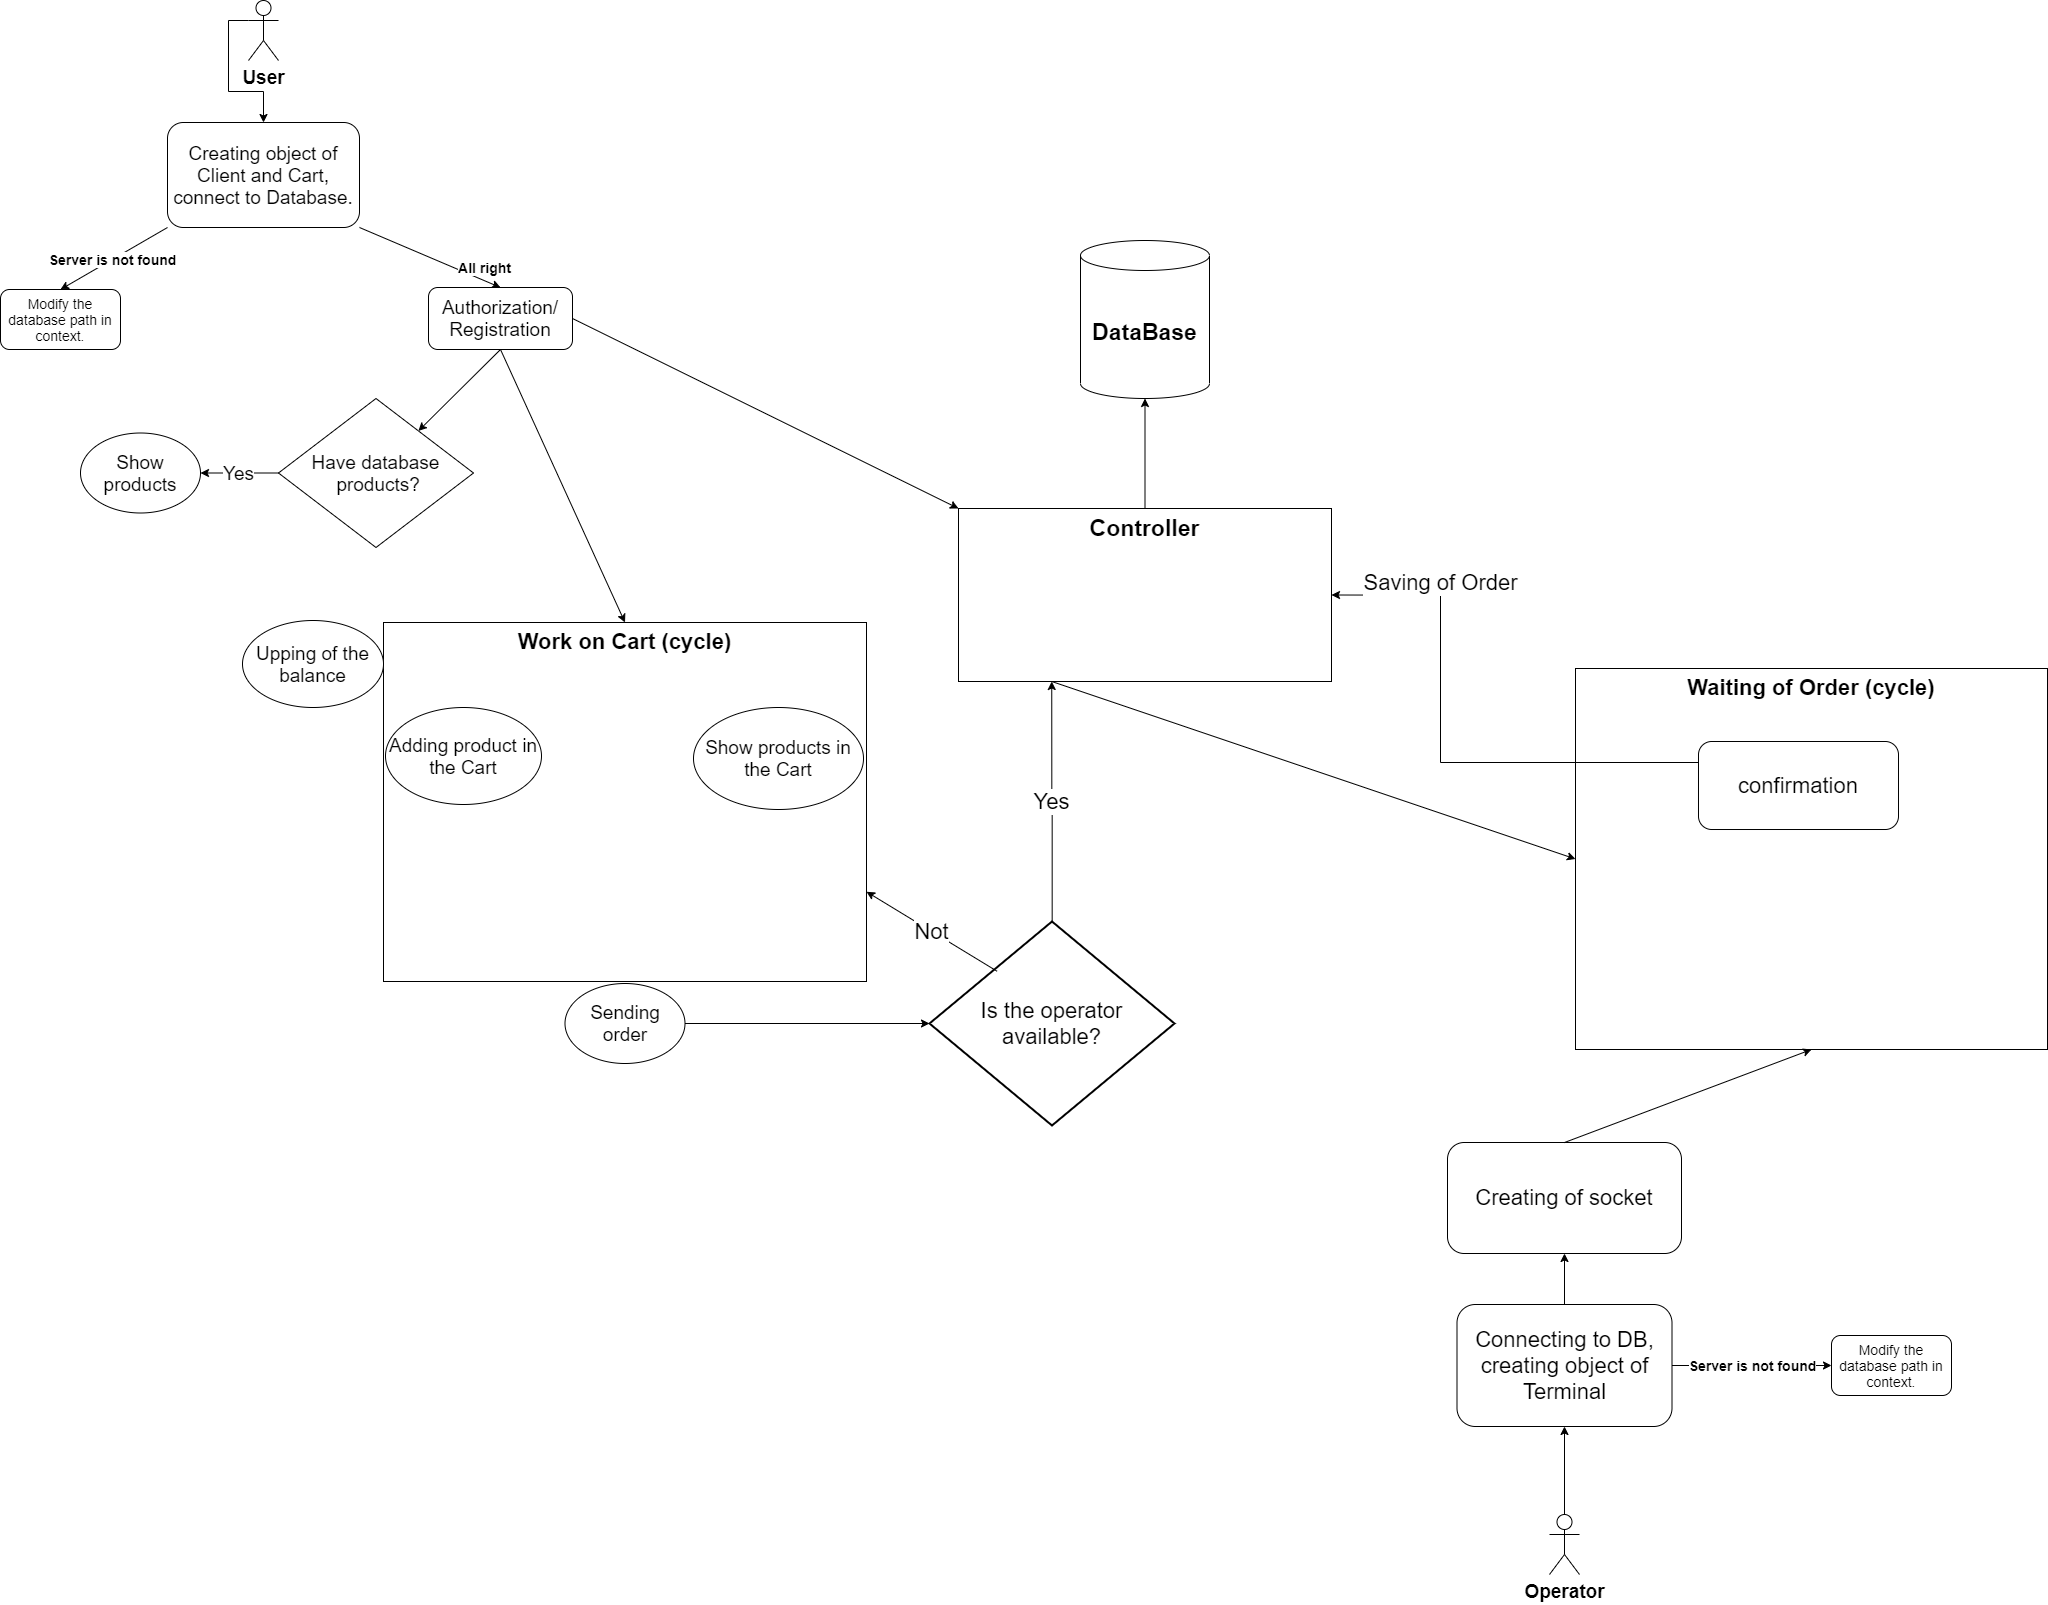

The diagram above was exported from draw.io. Its source (the exported page's mxGraphModel, read from the mxfile embedded in the PNG):
<mxGraphModel dx="2880" dy="2150" grid="0" gridSize="10" guides="1" tooltips="1" connect="1" arrows="1" fold="1" page="1" pageScale="1" pageWidth="2339" pageHeight="3300" math="0" shadow="0">
  <root>
    <mxCell id="WIyWlLk6GJQsqaUBKTNV-0" />
    <mxCell id="WIyWlLk6GJQsqaUBKTNV-1" parent="WIyWlLk6GJQsqaUBKTNV-0" />
    <mxCell id="_NhIQDALDQwClT_hs9xO-42" style="edgeStyle=orthogonalEdgeStyle;rounded=0;orthogonalLoop=1;jettySize=auto;html=1;entryX=0.5;entryY=0;entryDx=0;entryDy=0;fontSize=22;exitX=0;exitY=0.3333333333333333;exitDx=0;exitDy=0;exitPerimeter=0;" edge="1" parent="WIyWlLk6GJQsqaUBKTNV-1" source="_NhIQDALDQwClT_hs9xO-1" target="_NhIQDALDQwClT_hs9xO-15">
      <mxGeometry relative="1" as="geometry" />
    </mxCell>
    <mxCell id="_NhIQDALDQwClT_hs9xO-1" value="User" style="shape=umlActor;verticalLabelPosition=bottom;verticalAlign=top;html=1;outlineConnect=0;fontSize=19;fontStyle=1" vertex="1" parent="WIyWlLk6GJQsqaUBKTNV-1">
      <mxGeometry x="345" y="15" width="30" height="60" as="geometry" />
    </mxCell>
    <mxCell id="_NhIQDALDQwClT_hs9xO-3" value="Controller" style="rounded=0;whiteSpace=wrap;html=1;fontSize=23;fontStyle=1;verticalAlign=top;" vertex="1" parent="WIyWlLk6GJQsqaUBKTNV-1">
      <mxGeometry x="1055" y="523" width="373" height="173" as="geometry" />
    </mxCell>
    <mxCell id="_NhIQDALDQwClT_hs9xO-6" value="DataBase" style="shape=cylinder3;whiteSpace=wrap;html=1;boundedLbl=1;backgroundOutline=1;size=15;fontSize=23;fontStyle=1" vertex="1" parent="WIyWlLk6GJQsqaUBKTNV-1">
      <mxGeometry x="1177" y="255" width="129" height="158" as="geometry" />
    </mxCell>
    <mxCell id="_NhIQDALDQwClT_hs9xO-12" value="" style="endArrow=classic;html=1;fontSize=23;entryX=0.5;entryY=1;entryDx=0;entryDy=0;entryPerimeter=0;exitX=0.5;exitY=0;exitDx=0;exitDy=0;" edge="1" parent="WIyWlLk6GJQsqaUBKTNV-1" source="_NhIQDALDQwClT_hs9xO-3" target="_NhIQDALDQwClT_hs9xO-6">
      <mxGeometry width="50" height="50" relative="1" as="geometry">
        <mxPoint x="1094" y="747" as="sourcePoint" />
        <mxPoint x="947" y="1003" as="targetPoint" />
        <Array as="points" />
      </mxGeometry>
    </mxCell>
    <mxCell id="_NhIQDALDQwClT_hs9xO-15" value="&lt;span style=&quot;font-size: 19px&quot;&gt;Creating object of Client and Cart, connect to Database.&lt;/span&gt;" style="rounded=1;whiteSpace=wrap;html=1;fontSize=19;fontStyle=0" vertex="1" parent="WIyWlLk6GJQsqaUBKTNV-1">
      <mxGeometry x="264" y="137" width="192" height="105" as="geometry" />
    </mxCell>
    <mxCell id="_NhIQDALDQwClT_hs9xO-19" value="All right" style="endArrow=classic;html=1;fontSize=14;fontStyle=1;exitX=1;exitY=1;exitDx=0;exitDy=0;entryX=0.5;entryY=0;entryDx=0;entryDy=0;" edge="1" parent="WIyWlLk6GJQsqaUBKTNV-1" source="_NhIQDALDQwClT_hs9xO-15" target="_NhIQDALDQwClT_hs9xO-22">
      <mxGeometry x="1" y="-61" width="50" height="50" relative="1" as="geometry">
        <mxPoint x="443" y="266" as="sourcePoint" />
        <mxPoint x="573.0000000000002" y="275" as="targetPoint" />
        <mxPoint x="8" y="-76" as="offset" />
      </mxGeometry>
    </mxCell>
    <mxCell id="_NhIQDALDQwClT_hs9xO-20" value="Server is not found" style="endArrow=classic;html=1;fontSize=14;fontStyle=1;exitX=0;exitY=1;exitDx=0;exitDy=0;entryX=0.5;entryY=0;entryDx=0;entryDy=0;" edge="1" parent="WIyWlLk6GJQsqaUBKTNV-1" source="_NhIQDALDQwClT_hs9xO-15" target="_NhIQDALDQwClT_hs9xO-21">
      <mxGeometry width="50" height="50" relative="1" as="geometry">
        <mxPoint x="148" y="358" as="sourcePoint" />
        <mxPoint x="169" y="269" as="targetPoint" />
      </mxGeometry>
    </mxCell>
    <mxCell id="_NhIQDALDQwClT_hs9xO-21" value="Modify the database path in context." style="rounded=1;whiteSpace=wrap;html=1;fontSize=14;" vertex="1" parent="WIyWlLk6GJQsqaUBKTNV-1">
      <mxGeometry x="97" y="304" width="120" height="60" as="geometry" />
    </mxCell>
    <mxCell id="_NhIQDALDQwClT_hs9xO-22" value="Authorization/&lt;br&gt;Registration" style="rounded=1;whiteSpace=wrap;html=1;fontSize=19;" vertex="1" parent="WIyWlLk6GJQsqaUBKTNV-1">
      <mxGeometry x="525" y="302" width="144" height="62" as="geometry" />
    </mxCell>
    <mxCell id="_NhIQDALDQwClT_hs9xO-23" value="" style="endArrow=classic;html=1;fontSize=19;exitX=1;exitY=0.5;exitDx=0;exitDy=0;entryX=0;entryY=0;entryDx=0;entryDy=0;" edge="1" parent="WIyWlLk6GJQsqaUBKTNV-1" source="_NhIQDALDQwClT_hs9xO-22" target="_NhIQDALDQwClT_hs9xO-3">
      <mxGeometry width="50" height="50" relative="1" as="geometry">
        <mxPoint x="710" y="361" as="sourcePoint" />
        <mxPoint x="1064" y="777" as="targetPoint" />
      </mxGeometry>
    </mxCell>
    <mxCell id="_NhIQDALDQwClT_hs9xO-25" value="Work on Cart (cycle)" style="rounded=0;whiteSpace=wrap;html=1;fontSize=22;verticalAlign=top;fontStyle=1" vertex="1" parent="WIyWlLk6GJQsqaUBKTNV-1">
      <mxGeometry x="480" y="637" width="483" height="359" as="geometry" />
    </mxCell>
    <mxCell id="_NhIQDALDQwClT_hs9xO-26" value="Adding product in the Cart" style="ellipse;whiteSpace=wrap;html=1;fontSize=19;" vertex="1" parent="WIyWlLk6GJQsqaUBKTNV-1">
      <mxGeometry x="482" y="722" width="156" height="97" as="geometry" />
    </mxCell>
    <mxCell id="_NhIQDALDQwClT_hs9xO-27" value="" style="endArrow=classic;html=1;fontSize=19;exitX=0.5;exitY=1;exitDx=0;exitDy=0;" edge="1" parent="WIyWlLk6GJQsqaUBKTNV-1" source="_NhIQDALDQwClT_hs9xO-22" target="_NhIQDALDQwClT_hs9xO-29">
      <mxGeometry width="50" height="50" relative="1" as="geometry">
        <mxPoint x="572" y="626" as="sourcePoint" />
        <mxPoint x="599" y="493" as="targetPoint" />
      </mxGeometry>
    </mxCell>
    <mxCell id="_NhIQDALDQwClT_hs9xO-29" value="Have&amp;nbsp;database&lt;br&gt;&amp;nbsp;products?" style="rhombus;whiteSpace=wrap;html=1;fontSize=19;" vertex="1" parent="WIyWlLk6GJQsqaUBKTNV-1">
      <mxGeometry x="375" y="413" width="195" height="149" as="geometry" />
    </mxCell>
    <mxCell id="_NhIQDALDQwClT_hs9xO-30" value="Show products" style="ellipse;whiteSpace=wrap;html=1;fontSize=19;" vertex="1" parent="WIyWlLk6GJQsqaUBKTNV-1">
      <mxGeometry x="177" y="447.5" width="120" height="80" as="geometry" />
    </mxCell>
    <mxCell id="_NhIQDALDQwClT_hs9xO-31" value="Yes" style="endArrow=classic;html=1;fontSize=19;exitX=0;exitY=0.5;exitDx=0;exitDy=0;entryX=1;entryY=0.5;entryDx=0;entryDy=0;" edge="1" parent="WIyWlLk6GJQsqaUBKTNV-1" source="_NhIQDALDQwClT_hs9xO-29" target="_NhIQDALDQwClT_hs9xO-30">
      <mxGeometry width="50" height="50" relative="1" as="geometry">
        <mxPoint x="572" y="603" as="sourcePoint" />
        <mxPoint x="622" y="553" as="targetPoint" />
      </mxGeometry>
    </mxCell>
    <mxCell id="_NhIQDALDQwClT_hs9xO-32" value="" style="endArrow=classic;html=1;fontSize=19;exitX=0.5;exitY=1;exitDx=0;exitDy=0;entryX=0.5;entryY=0;entryDx=0;entryDy=0;" edge="1" parent="WIyWlLk6GJQsqaUBKTNV-1" source="_NhIQDALDQwClT_hs9xO-22" target="_NhIQDALDQwClT_hs9xO-25">
      <mxGeometry width="50" height="50" relative="1" as="geometry">
        <mxPoint x="606" y="717" as="sourcePoint" />
        <mxPoint x="656" y="667" as="targetPoint" />
      </mxGeometry>
    </mxCell>
    <mxCell id="_NhIQDALDQwClT_hs9xO-34" value="Upping of the balance" style="ellipse;whiteSpace=wrap;html=1;fontSize=19;" vertex="1" parent="WIyWlLk6GJQsqaUBKTNV-1">
      <mxGeometry x="339" y="635" width="141" height="87" as="geometry" />
    </mxCell>
    <mxCell id="_NhIQDALDQwClT_hs9xO-36" value="Show products in the Cart" style="ellipse;whiteSpace=wrap;html=1;fontSize=19;" vertex="1" parent="WIyWlLk6GJQsqaUBKTNV-1">
      <mxGeometry x="790" y="722" width="170" height="102" as="geometry" />
    </mxCell>
    <mxCell id="_NhIQDALDQwClT_hs9xO-45" style="edgeStyle=orthogonalEdgeStyle;rounded=0;orthogonalLoop=1;jettySize=auto;html=1;entryX=0;entryY=0.5;entryDx=0;entryDy=0;fontSize=22;entryPerimeter=0;" edge="1" parent="WIyWlLk6GJQsqaUBKTNV-1" source="_NhIQDALDQwClT_hs9xO-38" target="_NhIQDALDQwClT_hs9xO-58">
      <mxGeometry relative="1" as="geometry" />
    </mxCell>
    <mxCell id="_NhIQDALDQwClT_hs9xO-38" value="Sending order" style="ellipse;whiteSpace=wrap;html=1;fontSize=19;" vertex="1" parent="WIyWlLk6GJQsqaUBKTNV-1">
      <mxGeometry x="661.5" y="998" width="120" height="80" as="geometry" />
    </mxCell>
    <mxCell id="_NhIQDALDQwClT_hs9xO-54" style="edgeStyle=orthogonalEdgeStyle;rounded=0;orthogonalLoop=1;jettySize=auto;html=1;entryX=0.5;entryY=1;entryDx=0;entryDy=0;fontSize=22;" edge="1" parent="WIyWlLk6GJQsqaUBKTNV-1" source="_NhIQDALDQwClT_hs9xO-40" target="_NhIQDALDQwClT_hs9xO-44">
      <mxGeometry relative="1" as="geometry" />
    </mxCell>
    <mxCell id="_NhIQDALDQwClT_hs9xO-40" value="Operator&lt;br&gt;" style="shape=umlActor;verticalLabelPosition=bottom;verticalAlign=top;html=1;outlineConnect=0;fontSize=19;fontStyle=1" vertex="1" parent="WIyWlLk6GJQsqaUBKTNV-1">
      <mxGeometry x="1646" y="1529" width="30" height="60" as="geometry" />
    </mxCell>
    <mxCell id="_NhIQDALDQwClT_hs9xO-43" value="Creating of socket" style="rounded=1;whiteSpace=wrap;html=1;fontSize=22;" vertex="1" parent="WIyWlLk6GJQsqaUBKTNV-1">
      <mxGeometry x="1544" y="1157" width="234" height="111" as="geometry" />
    </mxCell>
    <mxCell id="_NhIQDALDQwClT_hs9xO-49" style="edgeStyle=orthogonalEdgeStyle;rounded=0;orthogonalLoop=1;jettySize=auto;html=1;entryX=0.5;entryY=1;entryDx=0;entryDy=0;fontSize=22;" edge="1" parent="WIyWlLk6GJQsqaUBKTNV-1" source="_NhIQDALDQwClT_hs9xO-44" target="_NhIQDALDQwClT_hs9xO-43">
      <mxGeometry relative="1" as="geometry" />
    </mxCell>
    <mxCell id="_NhIQDALDQwClT_hs9xO-44" value="Connecting to DB, creating object of Terminal" style="rounded=1;whiteSpace=wrap;html=1;fontSize=22;" vertex="1" parent="WIyWlLk6GJQsqaUBKTNV-1">
      <mxGeometry x="1553.5" y="1319" width="215" height="122" as="geometry" />
    </mxCell>
    <mxCell id="_NhIQDALDQwClT_hs9xO-46" value="Waiting of Order (cycle)" style="rounded=0;whiteSpace=wrap;html=1;fontSize=22;verticalAlign=top;fontStyle=1" vertex="1" parent="WIyWlLk6GJQsqaUBKTNV-1">
      <mxGeometry x="1672" y="683" width="472" height="381" as="geometry" />
    </mxCell>
    <mxCell id="_NhIQDALDQwClT_hs9xO-47" value="Server is not found" style="endArrow=classic;html=1;fontSize=14;fontStyle=1;exitX=1;exitY=0.5;exitDx=0;exitDy=0;entryX=0;entryY=0.5;entryDx=0;entryDy=0;" edge="1" parent="WIyWlLk6GJQsqaUBKTNV-1" source="_NhIQDALDQwClT_hs9xO-44" target="_NhIQDALDQwClT_hs9xO-48">
      <mxGeometry width="50" height="50" relative="1" as="geometry">
        <mxPoint x="1925" y="1137" as="sourcePoint" />
        <mxPoint x="1907" y="1146" as="targetPoint" />
      </mxGeometry>
    </mxCell>
    <mxCell id="_NhIQDALDQwClT_hs9xO-48" value="Modify the database path in context." style="rounded=1;whiteSpace=wrap;html=1;fontSize=14;" vertex="1" parent="WIyWlLk6GJQsqaUBKTNV-1">
      <mxGeometry x="1928" y="1350" width="120" height="60" as="geometry" />
    </mxCell>
    <mxCell id="_NhIQDALDQwClT_hs9xO-52" value="" style="endArrow=classic;html=1;fontSize=22;exitX=0.25;exitY=1;exitDx=0;exitDy=0;entryX=0;entryY=0.5;entryDx=0;entryDy=0;" edge="1" parent="WIyWlLk6GJQsqaUBKTNV-1" source="_NhIQDALDQwClT_hs9xO-3" target="_NhIQDALDQwClT_hs9xO-46">
      <mxGeometry width="50" height="50" relative="1" as="geometry">
        <mxPoint x="1480" y="617" as="sourcePoint" />
        <mxPoint x="1530" y="567" as="targetPoint" />
      </mxGeometry>
    </mxCell>
    <mxCell id="_NhIQDALDQwClT_hs9xO-53" value="" style="endArrow=classic;html=1;fontSize=22;exitX=0.5;exitY=0;exitDx=0;exitDy=0;entryX=0.5;entryY=1;entryDx=0;entryDy=0;" edge="1" parent="WIyWlLk6GJQsqaUBKTNV-1" source="_NhIQDALDQwClT_hs9xO-43" target="_NhIQDALDQwClT_hs9xO-46">
      <mxGeometry width="50" height="50" relative="1" as="geometry">
        <mxPoint x="1760" y="1109" as="sourcePoint" />
        <mxPoint x="1810" y="1059" as="targetPoint" />
      </mxGeometry>
    </mxCell>
    <mxCell id="_NhIQDALDQwClT_hs9xO-57" value="Saving of Order" style="edgeStyle=orthogonalEdgeStyle;rounded=0;orthogonalLoop=1;jettySize=auto;html=1;entryX=1;entryY=0.5;entryDx=0;entryDy=0;fontSize=22;" edge="1" parent="WIyWlLk6GJQsqaUBKTNV-1" source="_NhIQDALDQwClT_hs9xO-56" target="_NhIQDALDQwClT_hs9xO-3">
      <mxGeometry x="0.5921" y="-13" relative="1" as="geometry">
        <Array as="points">
          <mxPoint x="1537" y="777" />
          <mxPoint x="1537" y="610" />
        </Array>
        <mxPoint x="1" as="offset" />
      </mxGeometry>
    </mxCell>
    <mxCell id="_NhIQDALDQwClT_hs9xO-56" value="confirmation" style="rounded=1;whiteSpace=wrap;html=1;fontSize=22;" vertex="1" parent="WIyWlLk6GJQsqaUBKTNV-1">
      <mxGeometry x="1795" y="756" width="200" height="88" as="geometry" />
    </mxCell>
    <mxCell id="_NhIQDALDQwClT_hs9xO-59" value="Yes" style="edgeStyle=orthogonalEdgeStyle;rounded=0;orthogonalLoop=1;jettySize=auto;html=1;entryX=0.25;entryY=1;entryDx=0;entryDy=0;fontSize=22;" edge="1" parent="WIyWlLk6GJQsqaUBKTNV-1" source="_NhIQDALDQwClT_hs9xO-58" target="_NhIQDALDQwClT_hs9xO-3">
      <mxGeometry relative="1" as="geometry" />
    </mxCell>
    <mxCell id="_NhIQDALDQwClT_hs9xO-58" value="Is the operator available?" style="strokeWidth=2;html=1;shape=mxgraph.flowchart.decision;whiteSpace=wrap;fontSize=22;" vertex="1" parent="WIyWlLk6GJQsqaUBKTNV-1">
      <mxGeometry x="1026" y="936" width="245" height="204" as="geometry" />
    </mxCell>
    <mxCell id="_NhIQDALDQwClT_hs9xO-61" value="Not" style="endArrow=classic;html=1;fontSize=22;exitX=0.276;exitY=0.244;exitDx=0;exitDy=0;exitPerimeter=0;entryX=1;entryY=0.75;entryDx=0;entryDy=0;" edge="1" parent="WIyWlLk6GJQsqaUBKTNV-1" source="_NhIQDALDQwClT_hs9xO-58" target="_NhIQDALDQwClT_hs9xO-25">
      <mxGeometry width="50" height="50" relative="1" as="geometry">
        <mxPoint x="998" y="1090" as="sourcePoint" />
        <mxPoint x="1048" y="1040" as="targetPoint" />
        <Array as="points" />
      </mxGeometry>
    </mxCell>
  </root>
</mxGraphModel>